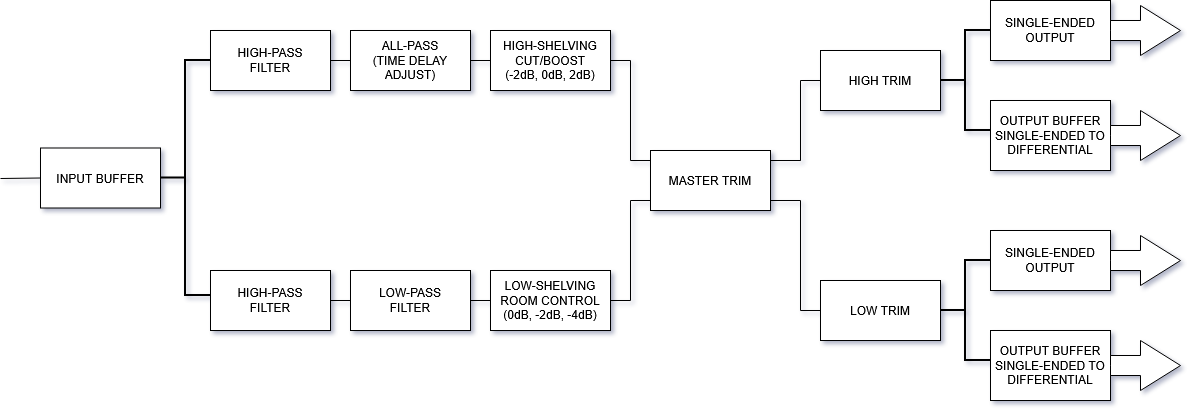

The diagram above was exported from draw.io. Its source (the exported page's mxGraphModel, read from the mxfile embedded in the PNG):
<mxGraphModel dx="872" dy="447" grid="0" gridSize="10" guides="1" tooltips="1" connect="1" arrows="1" fold="1" page="1" pageScale="1" pageWidth="1200" pageHeight="1000" background="#FFFFFF" math="0" shadow="1">
  <root>
    <mxCell id="0" />
    <mxCell id="1" parent="0" />
    <mxCell id="FZcFOJy1WOijThMWqeXQ-1" value="INPUT BUFFER" style="rounded=0;whiteSpace=wrap;html=1;" parent="1" vertex="1">
      <mxGeometry x="40" y="440.5" width="120" height="60" as="geometry" />
    </mxCell>
    <mxCell id="FZcFOJy1WOijThMWqeXQ-2" value="&lt;div&gt;HIGH-PASS&lt;/div&gt;&lt;div&gt;FILTER&lt;/div&gt;" style="rounded=0;whiteSpace=wrap;html=1;" parent="1" vertex="1">
      <mxGeometry x="210" y="323" width="120" height="60" as="geometry" />
    </mxCell>
    <mxCell id="FZcFOJy1WOijThMWqeXQ-3" value="" style="strokeWidth=2;html=1;shape=mxgraph.flowchart.annotation_2;align=left;labelPosition=right;pointerEvents=1;" parent="1" vertex="1">
      <mxGeometry x="160" y="353" width="50" height="235" as="geometry" />
    </mxCell>
    <mxCell id="FZcFOJy1WOijThMWqeXQ-4" value="ALL-PASS&lt;br&gt;(TIME DELAY ADJUST)" style="rounded=0;whiteSpace=wrap;html=1;" parent="1" vertex="1">
      <mxGeometry x="350" y="323" width="120" height="60" as="geometry" />
    </mxCell>
    <mxCell id="FZcFOJy1WOijThMWqeXQ-7" value="" style="endArrow=none;html=1;rounded=0;exitX=1;exitY=0.5;exitDx=0;exitDy=0;entryX=0;entryY=0.5;entryDx=0;entryDy=0;" parent="1" source="FZcFOJy1WOijThMWqeXQ-2" target="FZcFOJy1WOijThMWqeXQ-4" edge="1">
      <mxGeometry width="50" height="50" relative="1" as="geometry">
        <mxPoint x="380" y="403" as="sourcePoint" />
        <mxPoint x="430" y="353" as="targetPoint" />
      </mxGeometry>
    </mxCell>
    <mxCell id="FZcFOJy1WOijThMWqeXQ-8" value="&lt;div&gt;HIGH-SHELVING&lt;/div&gt;&lt;div&gt;CUT/BOOST&lt;/div&gt;&lt;div&gt;(-2dB, 0dB, 2dB)&lt;/div&gt;" style="rounded=0;whiteSpace=wrap;html=1;" parent="1" vertex="1">
      <mxGeometry x="490" y="323" width="120" height="60" as="geometry" />
    </mxCell>
    <mxCell id="FZcFOJy1WOijThMWqeXQ-10" value="" style="endArrow=none;html=1;rounded=0;entryX=1;entryY=0.5;entryDx=0;entryDy=0;" parent="1" target="FZcFOJy1WOijThMWqeXQ-4" edge="1">
      <mxGeometry width="50" height="50" relative="1" as="geometry">
        <mxPoint x="490" y="353" as="sourcePoint" />
        <mxPoint x="660" y="313" as="targetPoint" />
      </mxGeometry>
    </mxCell>
    <mxCell id="FZcFOJy1WOijThMWqeXQ-11" value="&lt;div&gt;MASTER TRIM&lt;/div&gt;" style="rounded=0;whiteSpace=wrap;html=1;" parent="1" vertex="1">
      <mxGeometry x="650" y="443" width="120" height="60" as="geometry" />
    </mxCell>
    <mxCell id="FZcFOJy1WOijThMWqeXQ-13" value="" style="endArrow=none;html=1;rounded=0;exitX=1;exitY=0.5;exitDx=0;exitDy=0;" parent="1" source="FZcFOJy1WOijThMWqeXQ-8" edge="1">
      <mxGeometry width="50" height="50" relative="1" as="geometry">
        <mxPoint x="500" y="503" as="sourcePoint" />
        <mxPoint x="630" y="353" as="targetPoint" />
      </mxGeometry>
    </mxCell>
    <mxCell id="FZcFOJy1WOijThMWqeXQ-16" value="&lt;div&gt;HIGH TRIM&lt;/div&gt;" style="rounded=0;whiteSpace=wrap;html=1;" parent="1" vertex="1">
      <mxGeometry x="820" y="343" width="120" height="60" as="geometry" />
    </mxCell>
    <mxCell id="FZcFOJy1WOijThMWqeXQ-17" value="" style="endArrow=none;html=1;rounded=0;entryX=0;entryY=0.5;entryDx=0;entryDy=0;" parent="1" target="FZcFOJy1WOijThMWqeXQ-16" edge="1">
      <mxGeometry width="50" height="50" relative="1" as="geometry">
        <mxPoint x="800" y="373" as="sourcePoint" />
        <mxPoint x="790" y="523" as="targetPoint" />
      </mxGeometry>
    </mxCell>
    <mxCell id="FZcFOJy1WOijThMWqeXQ-19" value="" style="endArrow=none;html=1;rounded=0;" parent="1" edge="1">
      <mxGeometry width="50" height="50" relative="1" as="geometry">
        <mxPoint x="800" y="453" as="sourcePoint" />
        <mxPoint x="800" y="373" as="targetPoint" />
      </mxGeometry>
    </mxCell>
    <mxCell id="FZcFOJy1WOijThMWqeXQ-20" value="&lt;div&gt;OUTPUT BUFFER&lt;/div&gt;&lt;div&gt;SINGLE-ENDED TO DIFFERENTIAL&lt;/div&gt;" style="rounded=0;whiteSpace=wrap;html=1;" parent="1" vertex="1">
      <mxGeometry x="990" y="393" width="120" height="70" as="geometry" />
    </mxCell>
    <mxCell id="FZcFOJy1WOijThMWqeXQ-23" value="" style="strokeWidth=2;html=1;shape=mxgraph.flowchart.annotation_2;align=left;labelPosition=right;pointerEvents=1;" parent="1" vertex="1">
      <mxGeometry x="940" y="323" width="50" height="100" as="geometry" />
    </mxCell>
    <mxCell id="FZcFOJy1WOijThMWqeXQ-26" value="&lt;div&gt;SINGLE-ENDED&lt;/div&gt;&lt;div&gt;OUTPUT&lt;/div&gt;" style="rounded=0;whiteSpace=wrap;html=1;" parent="1" vertex="1">
      <mxGeometry x="990" y="293" width="120" height="60" as="geometry" />
    </mxCell>
    <mxCell id="FZcFOJy1WOijThMWqeXQ-27" value="" style="endArrow=none;html=1;rounded=0;" parent="1" edge="1">
      <mxGeometry width="50" height="50" relative="1" as="geometry">
        <mxPoint x="630" y="453" as="sourcePoint" />
        <mxPoint x="650" y="453" as="targetPoint" />
      </mxGeometry>
    </mxCell>
    <mxCell id="FZcFOJy1WOijThMWqeXQ-28" value="" style="endArrow=none;html=1;rounded=0;" parent="1" edge="1">
      <mxGeometry width="50" height="50" relative="1" as="geometry">
        <mxPoint x="630" y="453" as="sourcePoint" />
        <mxPoint x="630" y="353" as="targetPoint" />
      </mxGeometry>
    </mxCell>
    <mxCell id="FZcFOJy1WOijThMWqeXQ-29" value="" style="endArrow=none;html=1;rounded=0;exitX=1;exitY=0.5;exitDx=0;exitDy=0;" parent="1" edge="1">
      <mxGeometry width="50" height="50" relative="1" as="geometry">
        <mxPoint x="770" y="453" as="sourcePoint" />
        <mxPoint x="800" y="453" as="targetPoint" />
      </mxGeometry>
    </mxCell>
    <mxCell id="FZcFOJy1WOijThMWqeXQ-31" value="" style="html=1;shadow=0;dashed=0;align=center;verticalAlign=middle;shape=mxgraph.arrows2.arrow;dy=0.6;dx=40;notch=0;" parent="1" vertex="1">
      <mxGeometry x="1110" y="298" width="70" height="50" as="geometry" />
    </mxCell>
    <mxCell id="FZcFOJy1WOijThMWqeXQ-32" value="" style="html=1;shadow=0;dashed=0;align=center;verticalAlign=middle;shape=mxgraph.arrows2.arrow;dy=0.6;dx=40;notch=0;" parent="1" vertex="1">
      <mxGeometry x="1110" y="403" width="70" height="50" as="geometry" />
    </mxCell>
    <mxCell id="FZcFOJy1WOijThMWqeXQ-34" value="&lt;div&gt;HIGH-PASS&lt;/div&gt;&lt;div&gt;FILTER&lt;/div&gt;" style="rounded=0;whiteSpace=wrap;html=1;" parent="1" vertex="1">
      <mxGeometry x="210" y="563" width="120" height="60" as="geometry" />
    </mxCell>
    <mxCell id="FZcFOJy1WOijThMWqeXQ-35" value="&lt;div&gt;LOW-PASS&lt;/div&gt;&lt;div&gt;FILTER&lt;/div&gt;" style="rounded=0;whiteSpace=wrap;html=1;" parent="1" vertex="1">
      <mxGeometry x="350" y="563" width="120" height="60" as="geometry" />
    </mxCell>
    <mxCell id="FZcFOJy1WOijThMWqeXQ-36" value="" style="endArrow=none;html=1;rounded=0;exitX=1;exitY=0.5;exitDx=0;exitDy=0;entryX=0;entryY=0.5;entryDx=0;entryDy=0;" parent="1" source="FZcFOJy1WOijThMWqeXQ-34" target="FZcFOJy1WOijThMWqeXQ-35" edge="1">
      <mxGeometry width="50" height="50" relative="1" as="geometry">
        <mxPoint x="480" y="613" as="sourcePoint" />
        <mxPoint x="530" y="563" as="targetPoint" />
      </mxGeometry>
    </mxCell>
    <mxCell id="FZcFOJy1WOijThMWqeXQ-37" value="&lt;div&gt;LOW-SHELVING&lt;/div&gt;&lt;div&gt;ROOM CONTROL&lt;/div&gt;&lt;div&gt;(0dB, -2dB, -4dB)&lt;/div&gt;" style="rounded=0;whiteSpace=wrap;html=1;" parent="1" vertex="1">
      <mxGeometry x="490" y="563" width="120" height="60" as="geometry" />
    </mxCell>
    <mxCell id="FZcFOJy1WOijThMWqeXQ-38" value="" style="endArrow=none;html=1;rounded=0;exitX=1;exitY=0.5;exitDx=0;exitDy=0;entryX=0;entryY=0.5;entryDx=0;entryDy=0;" parent="1" source="FZcFOJy1WOijThMWqeXQ-35" target="FZcFOJy1WOijThMWqeXQ-37" edge="1">
      <mxGeometry width="50" height="50" relative="1" as="geometry">
        <mxPoint x="480" y="503" as="sourcePoint" />
        <mxPoint x="530" y="453" as="targetPoint" />
      </mxGeometry>
    </mxCell>
    <mxCell id="FZcFOJy1WOijThMWqeXQ-40" value="" style="endArrow=none;html=1;rounded=0;" parent="1" edge="1">
      <mxGeometry width="50" height="50" relative="1" as="geometry">
        <mxPoint x="630" y="493" as="sourcePoint" />
        <mxPoint x="650" y="493" as="targetPoint" />
      </mxGeometry>
    </mxCell>
    <mxCell id="FZcFOJy1WOijThMWqeXQ-41" value="" style="endArrow=none;html=1;rounded=0;" parent="1" edge="1">
      <mxGeometry width="50" height="50" relative="1" as="geometry">
        <mxPoint x="630" y="593" as="sourcePoint" />
        <mxPoint x="630" y="493" as="targetPoint" />
      </mxGeometry>
    </mxCell>
    <mxCell id="FZcFOJy1WOijThMWqeXQ-42" value="" style="endArrow=none;html=1;rounded=0;exitX=1;exitY=0.5;exitDx=0;exitDy=0;" parent="1" source="FZcFOJy1WOijThMWqeXQ-37" edge="1">
      <mxGeometry width="50" height="50" relative="1" as="geometry">
        <mxPoint x="600" y="573" as="sourcePoint" />
        <mxPoint x="630" y="593" as="targetPoint" />
      </mxGeometry>
    </mxCell>
    <mxCell id="FZcFOJy1WOijThMWqeXQ-43" value="&lt;div&gt;LOW TRIM&lt;/div&gt;" style="rounded=0;whiteSpace=wrap;html=1;" parent="1" vertex="1">
      <mxGeometry x="820" y="573" width="120" height="60" as="geometry" />
    </mxCell>
    <mxCell id="FZcFOJy1WOijThMWqeXQ-44" value="" style="endArrow=none;html=1;rounded=0;entryX=0;entryY=0.5;entryDx=0;entryDy=0;" parent="1" target="FZcFOJy1WOijThMWqeXQ-43" edge="1">
      <mxGeometry width="50" height="50" relative="1" as="geometry">
        <mxPoint x="800" y="603" as="sourcePoint" />
        <mxPoint x="790" y="753" as="targetPoint" />
      </mxGeometry>
    </mxCell>
    <mxCell id="FZcFOJy1WOijThMWqeXQ-45" value="" style="endArrow=none;html=1;rounded=0;" parent="1" edge="1">
      <mxGeometry width="50" height="50" relative="1" as="geometry">
        <mxPoint x="800" y="603" as="sourcePoint" />
        <mxPoint x="800" y="493" as="targetPoint" />
      </mxGeometry>
    </mxCell>
    <mxCell id="FZcFOJy1WOijThMWqeXQ-46" value="&lt;div&gt;OUTPUT BUFFER&lt;/div&gt;&lt;div&gt;SINGLE-ENDED TO DIFFERENTIAL&lt;/div&gt;" style="rounded=0;whiteSpace=wrap;html=1;" parent="1" vertex="1">
      <mxGeometry x="990" y="623" width="120" height="70" as="geometry" />
    </mxCell>
    <mxCell id="FZcFOJy1WOijThMWqeXQ-47" value="" style="strokeWidth=2;html=1;shape=mxgraph.flowchart.annotation_2;align=left;labelPosition=right;pointerEvents=1;" parent="1" vertex="1">
      <mxGeometry x="940" y="553" width="50" height="100" as="geometry" />
    </mxCell>
    <mxCell id="FZcFOJy1WOijThMWqeXQ-48" value="&lt;div&gt;SINGLE-ENDED&lt;/div&gt;&lt;div&gt;OUTPUT&lt;/div&gt;" style="rounded=0;whiteSpace=wrap;html=1;" parent="1" vertex="1">
      <mxGeometry x="990" y="523" width="120" height="60" as="geometry" />
    </mxCell>
    <mxCell id="FZcFOJy1WOijThMWqeXQ-49" value="" style="html=1;shadow=0;dashed=0;align=center;verticalAlign=middle;shape=mxgraph.arrows2.arrow;dy=0.6;dx=40;notch=0;" parent="1" vertex="1">
      <mxGeometry x="1110" y="528" width="70" height="50" as="geometry" />
    </mxCell>
    <mxCell id="FZcFOJy1WOijThMWqeXQ-50" value="" style="html=1;shadow=0;dashed=0;align=center;verticalAlign=middle;shape=mxgraph.arrows2.arrow;dy=0.6;dx=40;notch=0;" parent="1" vertex="1">
      <mxGeometry x="1110" y="633" width="70" height="50" as="geometry" />
    </mxCell>
    <mxCell id="FZcFOJy1WOijThMWqeXQ-51" value="" style="endArrow=none;html=1;rounded=0;exitX=1;exitY=0.5;exitDx=0;exitDy=0;" parent="1" edge="1">
      <mxGeometry width="50" height="50" relative="1" as="geometry">
        <mxPoint x="770" y="453" as="sourcePoint" />
        <mxPoint x="800" y="453" as="targetPoint" />
      </mxGeometry>
    </mxCell>
    <mxCell id="FZcFOJy1WOijThMWqeXQ-52" value="" style="endArrow=none;html=1;rounded=0;exitX=1;exitY=0.5;exitDx=0;exitDy=0;" parent="1" edge="1">
      <mxGeometry width="50" height="50" relative="1" as="geometry">
        <mxPoint x="770" y="493" as="sourcePoint" />
        <mxPoint x="800" y="493" as="targetPoint" />
      </mxGeometry>
    </mxCell>
    <mxCell id="FZcFOJy1WOijThMWqeXQ-54" value="" style="endArrow=none;html=1;rounded=0;entryX=0;entryY=0.5;entryDx=0;entryDy=0;" parent="1" target="FZcFOJy1WOijThMWqeXQ-1" edge="1">
      <mxGeometry width="50" height="50" relative="1" as="geometry">
        <mxPoint y="471" as="sourcePoint" />
        <mxPoint x="610" y="543" as="targetPoint" />
      </mxGeometry>
    </mxCell>
  </root>
</mxGraphModel>